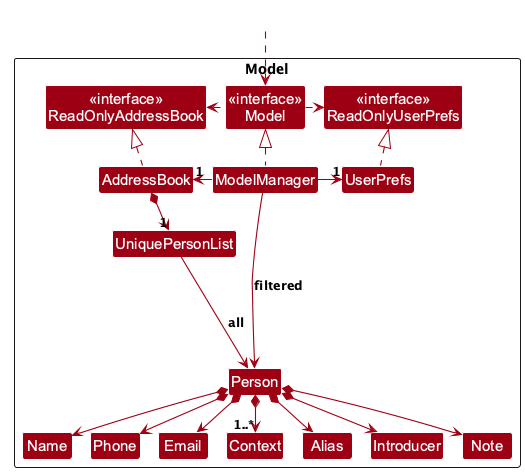

The diagram above was rendered by PlantUML. Its source (embedded in the PNG):
@startuml
!pragma layout smetana
!include style.puml
skinparam arrowThickness 1.1
skinparam arrowColor MODEL_COLOR
skinparam classBackgroundColor MODEL_COLOR

Package Model as ModelPackage <<Rectangle>>{
Class "<<interface>>\nReadOnlyAddressBook" as ReadOnlyAddressBook
Class "<<interface>>\nReadOnlyUserPrefs" as ReadOnlyUserPrefs
Class "<<interface>>\nModel" as Model
Class AddressBook
Class ModelManager
Class UserPrefs

Class UniquePersonList
Class Person
Class Name
Class Phone
Class Email
Class Context
Class Alias
Class Introducer
Class Note

Class I #FFFFFF
}

Class HiddenOutside #FFFFFF
HiddenOutside ..> Model

AddressBook .up.|> ReadOnlyAddressBook

ModelManager .up.|> Model
Model .right.> ReadOnlyUserPrefs
Model .left.> ReadOnlyAddressBook
ModelManager -left-> "1" AddressBook
ModelManager -right-> "1" UserPrefs
UserPrefs .up.|> ReadOnlyUserPrefs

AddressBook *--> "1" UniquePersonList
UniquePersonList -down-> Person : all
Person *--> Name
Person *--> Phone
Person *--> Email
Person *--> "1..*" Context
Person *--> Alias
Person *--> Introducer
Person *--> Note

Person -[hidden]up--> I
UniquePersonList -[hidden]right-> I

Name -[hidden]right-> Phone
Phone -[hidden]right-> Email
Email -[hidden]right-> Context
Context -[hidden]right-> Alias
Alias -[hidden]right-> Introducer
Introducer -[hidden]right-> Note

ModelManager -down-> Person : filtered
@enduml